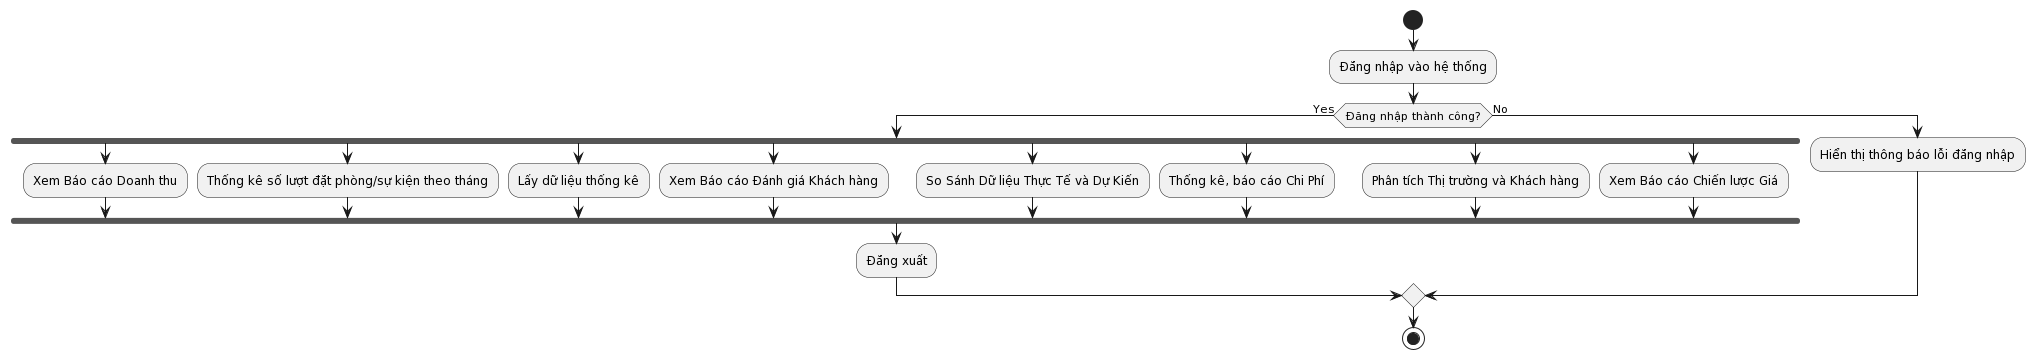

The diagram above was rendered by PlantUML. Its source (embedded in the PNG):
@startuml
|Người quản lý|
start
:Đăng nhập vào hệ thống;
if (Đăng nhập thành công?) then (Yes)
  fork
    :Xem Báo cáo Doanh thu;
  fork again
    :Thống kê số lượt đặt phòng/sự kiện theo tháng;
  fork again
    :Lấy dữ liệu thống kê;
  fork again
    :Xem Báo cáo Đánh giá Khách hàng;
  fork again
    :So Sánh Dữ liệu Thực Tế và Dự Kiến;
  fork again
    :Thống kê, báo cáo Chi Phí;
  fork again
    :Phân tích Thị trường và Khách hàng;
  fork again
    :Xem Báo cáo Chiến lược Giá;
  endfork
  :Đăng xuất;
  
else (No)
  :Hiển thị thông báo lỗi đăng nhập;
endif
|Người quản lý|
stop
@enduml